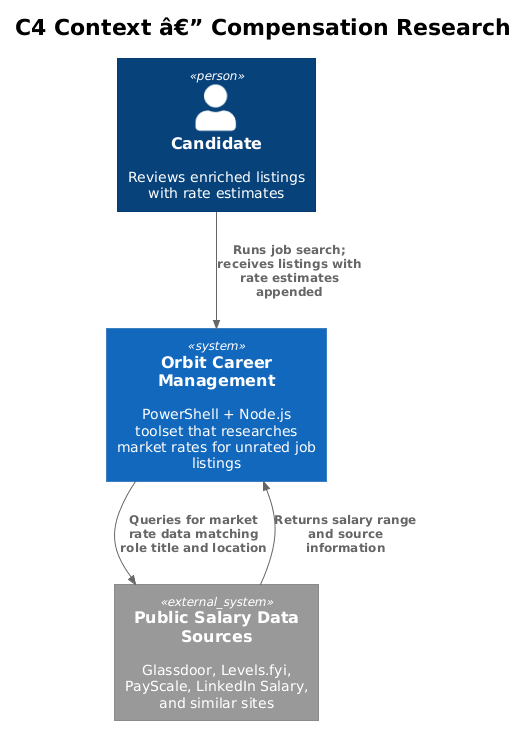

The diagram above was rendered by PlantUML. Its source (embedded in the PNG):
@startuml
!theme plain
!include <C4/C4_Context>

title C4 Context â€” Compensation Research

Person(candidate, "Candidate", "Reviews enriched listings with rate estimates")

System(orbit, "Orbit Career Management", "PowerShell + Node.js toolset that researches market rates for unrated job listings")

System_Ext(salaryData, "Public Salary Data Sources", "Glassdoor, Levels.fyi, PayScale, LinkedIn Salary, and similar sites")

Rel(candidate, orbit, "Runs job search; receives listings with rate estimates appended")
Rel(orbit, salaryData, "Queries for market rate data matching role title and location")
Rel(salaryData, orbit, "Returns salary range and source information")
@enduml